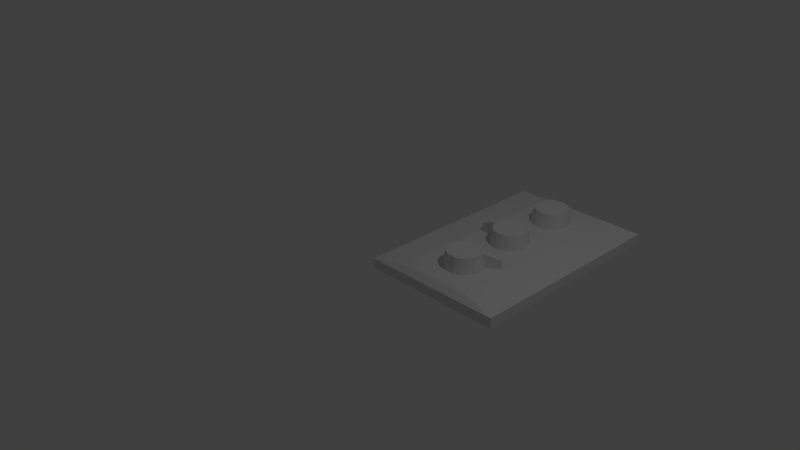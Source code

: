 # Source: panel_2.blend  (saved by Blender 2.76.0; exported with 4.5.12 LTS)
import bpy
from mathutils import Matrix  # noqa: F401  (used for matrix-valued properties, if any)

bpy.ops.wm.read_factory_settings(use_empty=True)
scene = bpy.context.scene
scene.name = 'Scene'

# ---- collections
col_collection_1 = bpy.data.collections.new('Collection 1'); scene.collection.children.link(col_collection_1)

# ---- world
world_world = bpy.data.worlds.new('World'); scene.world = world_world
world_world.color = (0.05088, 0.05088, 0.05088)
world_world.use_sun_shadow = False
world_world.sun_shadow_jitter_overblur = 0.0
world_world.cycles.sampling_method = 'MANUAL'
world_world.cycles.sample_map_resolution = 256

# ---- cameras
cam_camera = bpy.data.cameras.new('Camera')
cam_camera.clip_end = 100.0
cam_camera.lens = 35.0
cam_camera.sensor_width = 32.0
cam_camera.sensor_height = 18.0
cam_camera.ortho_scale = 7.314
cam_camera.dof.focus_distance = 0.0
cam_camera.dof.aperture_fstop = 128.0

# ---- lights
light_lamp = bpy.data.lights.new('Lamp', 'POINT')
light_lamp.transmission_factor = 0.0
light_lamp.cutoff_distance = 30.0
light_lamp.energy = 100.0
light_lamp.shadow_buffer_clip_start = 1.001
light_lamp.shadow_soft_size = 0.1
light_lamp.shadow_maximum_resolution = 0.006
light_lamp.use_absolute_resolution = True
light_lamp.cycles.use_multiple_importance_sampling = False

# ---- meshes
me_dial = bpy.data.meshes.new('dial')
me_dial.from_pydata([(0.1798, -0.2082, -0.656), (-0.1798, -0.2082, -0.656), (0.1798, 0.2082, -0.656), (-0.1798, 0.2082, -0.656), (0.109, -0.2525, -0.656), (-5.96e-08, -0.2751, -0.656), (-0.109, -0.2525, -0.656), (-0.238, -0.1379, -0.656), (-0.2751, 3.576e-07, -0.656), (-0.238, 0.1379, -0.656), (0.238, 0.1379, -0.656), (0.2751, 1.192e-07, -0.656), (0.238, -0.1379, -0.656), (-0.109, 0.2525, -0.656), (-5.96e-08, 0.2751, -0.656), (0.109, 0.2525, -0.656), (-0.09363, -0.2169, -0.4453), (-0.1544, -0.1788, -0.4453), (0.09363, 0.2169, -0.4453), (0.1544, 0.1788, -0.4453), (0.2044, -0.1184, -0.4453), (0.1544, -0.1788, -0.4453), (-0.2044, 0.1184, -0.4453), (-0.1544, 0.1788, -0.4453), (0.09363, -0.2169, -0.4453), (-6.118e-08, -0.2363, -0.4453), (-0.2044, -0.1184, -0.4453), (-0.2363, 3.198e-07, -0.4453), (0.2044, 0.1184, -0.4453), (0.2363, 1.15e-07, -0.4453), (-0.09363, 0.2169, -0.4453), (-6.118e-08, 0.2363, -0.4453), (0.3907, -0.2899, -0.6552), (0.3575, -0.3299, -0.6552), (0.3716, -0.2788, -0.5353), (0.3431, -0.3132, -0.5353)], [], [(0, 4, 5, 6, 1, 7, 8, 9, 3, 13, 14, 15, 2, 10, 11, 12), (21, 20, 29, 28, 19, 18, 31, 30, 23, 22, 27, 26, 17, 16, 25, 24), (8, 7, 26, 27), (2, 15, 18, 19), (9, 8, 27, 22), (12, 20, 34, 32), (10, 2, 19, 28), (3, 9, 22, 23), (11, 10, 28, 29), (4, 0, 21, 24), (12, 11, 29, 20), (5, 4, 24, 25), (13, 3, 23, 30), (6, 5, 25, 16), (14, 13, 30, 31), (7, 1, 17, 26), (1, 6, 16, 17), (15, 14, 31, 18), (33, 32, 34, 35), (0, 12, 32, 33), (20, 21, 35, 34), (21, 0, 33, 35)])
me_dial.use_remesh_preserve_volume = False
me_dial.use_remesh_preserve_attributes = False
me_dial.use_mirror_vertex_groups = False
me_dial.update()
me_vert_002 = bpy.data.meshes.new('Vert.002')
me_vert_002.from_pydata([(2.0, 0.0, -0.2), (2.0, 3.0, -0.2), (0.0, 3.0, -0.2), (0.0, 0.0, -0.2), (1.501, 0.09719, 0.0), (1.501, 2.903, 0.0), (0.4995, 2.903, 0.0), (0.4995, 0.09719, 0.0), (2.0, 0.0, -0.06332), (2.0, 3.0, -0.06332), (0.0, 3.0, -0.06332), (0.0, 0.0, -0.06332)], [], [(0, 3, 2, 1), (8, 11, 3, 0), (10, 9, 1, 2), (11, 10, 2, 3), (9, 8, 0, 1), (4, 5, 6, 7), (5, 4, 8, 9), (6, 5, 9, 10), (7, 6, 10, 11), (4, 7, 11, 8)])
me_vert_002.use_remesh_preserve_volume = False
me_vert_002.use_remesh_preserve_attributes = False
me_vert_002.use_mirror_vertex_groups = False
me_vert_002.update()

# ---- objects
ob_dial3 = bpy.data.objects.new('dial3', me_dial)
ob_dial1 = bpy.data.objects.new('dial1', me_dial)
ob_panel = bpy.data.objects.new('panel', me_vert_002)
ob_dial2 = bpy.data.objects.new('dial2', me_dial)
ob_lamp = bpy.data.objects.new('Lamp', light_lamp)
ob_camera = bpy.data.objects.new('Camera', cam_camera)

# ---- transforms, parenting, visibility, modifiers, constraints
ob_dial3.location = (1.0, 0.6248, 0.656)
ob_dial3.rotation_euler = (0.0, -0.0, 1.274)
ob_dial3.lineart.crease_threshold = 0.0
ob_dial1.location = (1.0, 2.375, 0.656)
ob_dial1.rotation_euler = (0.0, -0.0, 2.887)
ob_dial1.lineart.crease_threshold = 0.0
ob_panel.location = (0.0, 0.0, 0.0)
ob_panel.lineart.crease_threshold = 0.0
ob_dial2.location = (1.0, 1.5, 0.656)
ob_dial2.rotation_euler = (0.0, -0.0, -2.491)
ob_dial2.lineart.crease_threshold = 0.0
ob_lamp.location = (4.076, 1.005, 5.904)
ob_lamp.rotation_euler = (0.6503, 0.05522, 1.866)
ob_lamp.lock_rotations_4d = False
ob_lamp.empty_display_type = 'ARROWS'
ob_lamp.color = (0.0, 0.0, 0.0, 0.0)
ob_lamp.lineart.crease_threshold = 0.0
ob_camera.location = (7.481, -6.508, 5.344)
ob_camera.rotation_euler = (1.109, 0.01082, 0.8149)
ob_camera.lock_rotations_4d = False
ob_camera.empty_display_type = 'ARROWS'
ob_camera.color = (0.0, 0.0, 0.0, 0.0)
ob_camera.display_type = 'WIRE'
ob_camera.lineart.crease_threshold = 0.0

# ---- collection membership
col_collection_1.objects.link(ob_dial3)
col_collection_1.objects.link(ob_dial1)
col_collection_1.objects.link(ob_panel)
col_collection_1.objects.link(ob_dial2)
col_collection_1.objects.link(ob_lamp)
col_collection_1.objects.link(ob_camera)

# ---- scene / render settings (as saved in the file)
scene.camera = ob_camera
scene.frame_start = 1; scene.frame_end = 250; scene.frame_set(1)
scene.render.engine = 'BLENDER_EEVEE_NEXT'
scene.render.resolution_percentage = 50
scene.render.dither_intensity = 0.0
scene.cycles.use_denoising = False
scene.cycles.samples = 10
scene.cycles.sampling_pattern = 'TABULATED_SOBOL'
scene.cycles.light_sampling_threshold = 0.0
scene.cycles.use_adaptive_sampling = False
scene.cycles.use_light_tree = False
scene.cycles.blur_glossy = 0.0
scene.cycles.pixel_filter_type = 'GAUSSIAN'
scene.cycles.sample_clamp_indirect = 0.0
scene.view_settings.view_transform = 'Standard'
bpy.context.view_layer.update()
